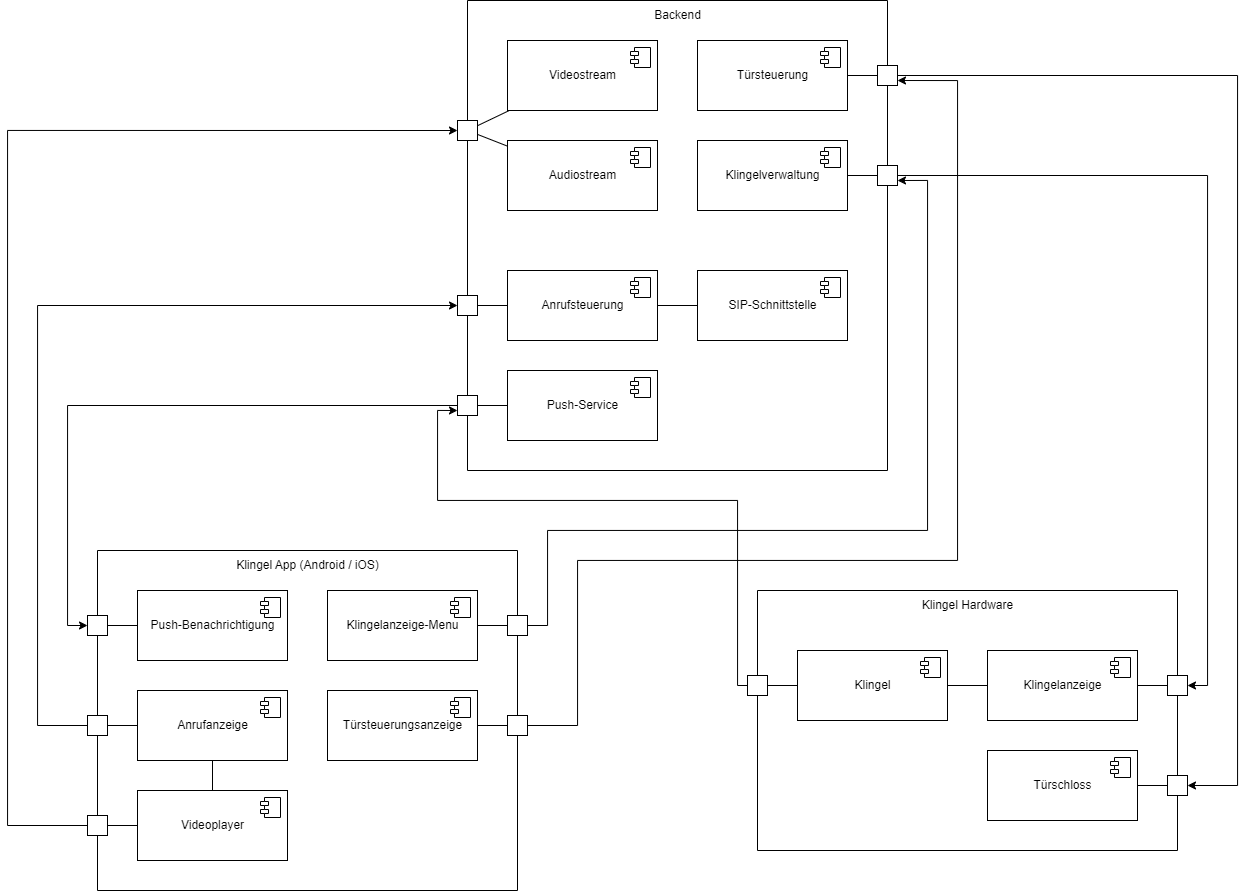

The diagram above was exported from draw.io. Its source (the exported page's mxGraphModel, read from the mxfile embedded in the PNG):
<mxGraphModel dx="2087" dy="899" grid="1" gridSize="10" guides="1" tooltips="1" connect="1" arrows="1" fold="1" page="0" pageScale="1" pageWidth="827" pageHeight="1169" math="0" shadow="0">
  <root>
    <mxCell id="0" />
    <mxCell id="1" parent="0" />
    <mxCell id="9wh1O1opcWLXj4gbVkvc-10" value="" style="swimlane;startSize=0;rounded=0;shadow=0;glass=0;sketch=0;gradientColor=none;" vertex="1" parent="1">
      <mxGeometry x="250" y="210" width="420" height="470" as="geometry">
        <mxRectangle x="240" y="-560" width="50" height="40" as="alternateBounds" />
      </mxGeometry>
    </mxCell>
    <mxCell id="9wh1O1opcWLXj4gbVkvc-46" style="edgeStyle=none;rounded=0;orthogonalLoop=1;jettySize=auto;html=1;entryX=1;entryY=0.5;entryDx=0;entryDy=0;endArrow=none;endFill=0;" edge="1" parent="9wh1O1opcWLXj4gbVkvc-10" source="y6YX-M8lazcvMa9vbHdX-20" target="9wh1O1opcWLXj4gbVkvc-45">
      <mxGeometry relative="1" as="geometry" />
    </mxCell>
    <mxCell id="y6YX-M8lazcvMa9vbHdX-20" value="Push-Service" style="html=1;dropTarget=0;rounded=0;labelBackgroundColor=none;" parent="9wh1O1opcWLXj4gbVkvc-10" vertex="1">
      <mxGeometry x="40" y="370" width="150" height="70" as="geometry" />
    </mxCell>
    <mxCell id="y6YX-M8lazcvMa9vbHdX-21" value="" style="shape=module;jettyWidth=8;jettyHeight=4;rounded=0;labelBackgroundColor=none;" parent="y6YX-M8lazcvMa9vbHdX-20" vertex="1">
      <mxGeometry x="1" width="20" height="20" relative="1" as="geometry">
        <mxPoint x="-27" y="7" as="offset" />
      </mxGeometry>
    </mxCell>
    <mxCell id="9wh1O1opcWLXj4gbVkvc-44" style="edgeStyle=none;rounded=0;orthogonalLoop=1;jettySize=auto;html=1;endArrow=none;endFill=0;" edge="1" parent="9wh1O1opcWLXj4gbVkvc-10" source="y6YX-M8lazcvMa9vbHdX-14" target="9wh1O1opcWLXj4gbVkvc-42">
      <mxGeometry relative="1" as="geometry" />
    </mxCell>
    <mxCell id="y6YX-M8lazcvMa9vbHdX-14" value="Klingelverwaltung" style="html=1;dropTarget=0;rounded=0;labelBackgroundColor=none;" parent="9wh1O1opcWLXj4gbVkvc-10" vertex="1">
      <mxGeometry x="230" y="140" width="150" height="70" as="geometry" />
    </mxCell>
    <mxCell id="y6YX-M8lazcvMa9vbHdX-15" value="" style="shape=module;jettyWidth=8;jettyHeight=4;rounded=0;labelBackgroundColor=none;" parent="y6YX-M8lazcvMa9vbHdX-14" vertex="1">
      <mxGeometry x="1" width="20" height="20" relative="1" as="geometry">
        <mxPoint x="-27" y="7" as="offset" />
      </mxGeometry>
    </mxCell>
    <mxCell id="9wh1O1opcWLXj4gbVkvc-41" style="edgeStyle=none;rounded=0;orthogonalLoop=1;jettySize=auto;html=1;entryX=0;entryY=0.5;entryDx=0;entryDy=0;endArrow=none;endFill=0;" edge="1" parent="9wh1O1opcWLXj4gbVkvc-10" source="y6YX-M8lazcvMa9vbHdX-35" target="9wh1O1opcWLXj4gbVkvc-39">
      <mxGeometry relative="1" as="geometry" />
    </mxCell>
    <mxCell id="y6YX-M8lazcvMa9vbHdX-35" value="Türsteuerung" style="html=1;dropTarget=0;rounded=0;labelBackgroundColor=none;" parent="9wh1O1opcWLXj4gbVkvc-10" vertex="1">
      <mxGeometry x="230" y="40" width="150" height="70" as="geometry" />
    </mxCell>
    <mxCell id="y6YX-M8lazcvMa9vbHdX-36" value="" style="shape=module;jettyWidth=8;jettyHeight=4;rounded=0;labelBackgroundColor=none;" parent="y6YX-M8lazcvMa9vbHdX-35" vertex="1">
      <mxGeometry x="1" width="20" height="20" relative="1" as="geometry">
        <mxPoint x="-27" y="7" as="offset" />
      </mxGeometry>
    </mxCell>
    <mxCell id="y6YX-M8lazcvMa9vbHdX-37" value="SIP-Schnittstelle" style="html=1;dropTarget=0;rounded=0;labelBackgroundColor=none;" parent="9wh1O1opcWLXj4gbVkvc-10" vertex="1">
      <mxGeometry x="230" y="270" width="150" height="70" as="geometry" />
    </mxCell>
    <mxCell id="y6YX-M8lazcvMa9vbHdX-38" value="" style="shape=module;jettyWidth=8;jettyHeight=4;rounded=0;labelBackgroundColor=none;" parent="y6YX-M8lazcvMa9vbHdX-37" vertex="1">
      <mxGeometry x="1" width="20" height="20" relative="1" as="geometry">
        <mxPoint x="-27" y="7" as="offset" />
      </mxGeometry>
    </mxCell>
    <mxCell id="y6YX-M8lazcvMa9vbHdX-40" value="Videostream" style="html=1;dropTarget=0;rounded=0;labelBackgroundColor=none;" parent="9wh1O1opcWLXj4gbVkvc-10" vertex="1">
      <mxGeometry x="40" y="40" width="150" height="70" as="geometry" />
    </mxCell>
    <mxCell id="y6YX-M8lazcvMa9vbHdX-41" value="" style="shape=module;jettyWidth=8;jettyHeight=4;rounded=0;labelBackgroundColor=none;" parent="y6YX-M8lazcvMa9vbHdX-40" vertex="1">
      <mxGeometry x="1" width="20" height="20" relative="1" as="geometry">
        <mxPoint x="-27" y="7" as="offset" />
      </mxGeometry>
    </mxCell>
    <mxCell id="9wh1O1opcWLXj4gbVkvc-34" style="edgeStyle=none;rounded=0;orthogonalLoop=1;jettySize=auto;html=1;endArrow=none;endFill=0;" edge="1" parent="9wh1O1opcWLXj4gbVkvc-10" source="y6YX-M8lazcvMa9vbHdX-45" target="y6YX-M8lazcvMa9vbHdX-37">
      <mxGeometry relative="1" as="geometry" />
    </mxCell>
    <mxCell id="9wh1O1opcWLXj4gbVkvc-37" style="edgeStyle=none;rounded=0;orthogonalLoop=1;jettySize=auto;html=1;entryX=1;entryY=0.5;entryDx=0;entryDy=0;endArrow=none;endFill=0;" edge="1" parent="9wh1O1opcWLXj4gbVkvc-10" source="y6YX-M8lazcvMa9vbHdX-45" target="9wh1O1opcWLXj4gbVkvc-35">
      <mxGeometry relative="1" as="geometry" />
    </mxCell>
    <mxCell id="y6YX-M8lazcvMa9vbHdX-45" value="Anrufsteuerung" style="html=1;dropTarget=0;rounded=0;labelBackgroundColor=none;" parent="9wh1O1opcWLXj4gbVkvc-10" vertex="1">
      <mxGeometry x="40" y="270" width="150" height="70" as="geometry" />
    </mxCell>
    <mxCell id="y6YX-M8lazcvMa9vbHdX-46" value="" style="shape=module;jettyWidth=8;jettyHeight=4;rounded=0;labelBackgroundColor=none;" parent="y6YX-M8lazcvMa9vbHdX-45" vertex="1">
      <mxGeometry x="1" width="20" height="20" relative="1" as="geometry">
        <mxPoint x="-27" y="7" as="offset" />
      </mxGeometry>
    </mxCell>
    <mxCell id="y6YX-M8lazcvMa9vbHdX-49" value="Audiostream" style="html=1;dropTarget=0;rounded=0;labelBackgroundColor=none;" parent="9wh1O1opcWLXj4gbVkvc-10" vertex="1">
      <mxGeometry x="40" y="140" width="150" height="70" as="geometry" />
    </mxCell>
    <mxCell id="y6YX-M8lazcvMa9vbHdX-50" value="" style="shape=module;jettyWidth=8;jettyHeight=4;rounded=0;labelBackgroundColor=none;" parent="y6YX-M8lazcvMa9vbHdX-49" vertex="1">
      <mxGeometry x="1" width="20" height="20" relative="1" as="geometry">
        <mxPoint x="-27" y="7" as="offset" />
      </mxGeometry>
    </mxCell>
    <mxCell id="9wh1O1opcWLXj4gbVkvc-12" value="Backend" style="text;html=1;align=center;verticalAlign=middle;resizable=0;points=[];autosize=1;strokeColor=none;fillColor=none;" vertex="1" parent="9wh1O1opcWLXj4gbVkvc-10">
      <mxGeometry x="175" width="70" height="30" as="geometry" />
    </mxCell>
    <mxCell id="9wh1O1opcWLXj4gbVkvc-35" value="" style="whiteSpace=wrap;html=1;aspect=fixed;rounded=0;shadow=0;glass=0;sketch=0;gradientColor=none;" vertex="1" parent="9wh1O1opcWLXj4gbVkvc-10">
      <mxGeometry x="-10" y="295" width="20" height="20" as="geometry" />
    </mxCell>
    <mxCell id="9wh1O1opcWLXj4gbVkvc-39" value="" style="whiteSpace=wrap;html=1;aspect=fixed;rounded=0;shadow=0;glass=0;sketch=0;gradientColor=none;" vertex="1" parent="9wh1O1opcWLXj4gbVkvc-10">
      <mxGeometry x="410" y="65" width="20" height="20" as="geometry" />
    </mxCell>
    <mxCell id="9wh1O1opcWLXj4gbVkvc-42" value="" style="whiteSpace=wrap;html=1;aspect=fixed;rounded=0;shadow=0;glass=0;sketch=0;gradientColor=none;" vertex="1" parent="9wh1O1opcWLXj4gbVkvc-10">
      <mxGeometry x="410" y="165" width="20" height="20" as="geometry" />
    </mxCell>
    <mxCell id="9wh1O1opcWLXj4gbVkvc-45" value="" style="whiteSpace=wrap;html=1;aspect=fixed;rounded=0;shadow=0;glass=0;sketch=0;gradientColor=none;" vertex="1" parent="9wh1O1opcWLXj4gbVkvc-10">
      <mxGeometry x="-10" y="395" width="20" height="20" as="geometry" />
    </mxCell>
    <mxCell id="9wh1O1opcWLXj4gbVkvc-13" value="" style="whiteSpace=wrap;html=1;aspect=fixed;rounded=0;shadow=0;glass=0;sketch=0;gradientColor=none;" vertex="1" parent="9wh1O1opcWLXj4gbVkvc-10">
      <mxGeometry x="-10" y="120" width="20" height="20" as="geometry" />
    </mxCell>
    <mxCell id="9wh1O1opcWLXj4gbVkvc-16" style="edgeStyle=none;rounded=0;orthogonalLoop=1;jettySize=auto;html=1;endArrow=none;endFill=0;" edge="1" parent="9wh1O1opcWLXj4gbVkvc-10" source="y6YX-M8lazcvMa9vbHdX-40" target="9wh1O1opcWLXj4gbVkvc-13">
      <mxGeometry relative="1" as="geometry" />
    </mxCell>
    <mxCell id="9wh1O1opcWLXj4gbVkvc-17" style="edgeStyle=none;rounded=0;orthogonalLoop=1;jettySize=auto;html=1;endArrow=none;endFill=0;" edge="1" parent="9wh1O1opcWLXj4gbVkvc-10" source="y6YX-M8lazcvMa9vbHdX-49" target="9wh1O1opcWLXj4gbVkvc-13">
      <mxGeometry relative="1" as="geometry" />
    </mxCell>
    <mxCell id="9wh1O1opcWLXj4gbVkvc-22" value="" style="swimlane;startSize=0;rounded=0;shadow=0;glass=0;sketch=0;gradientColor=none;" vertex="1" parent="1">
      <mxGeometry x="540" y="800" width="420" height="260" as="geometry">
        <mxRectangle x="620" y="800" width="50" height="40" as="alternateBounds" />
      </mxGeometry>
    </mxCell>
    <mxCell id="9wh1O1opcWLXj4gbVkvc-23" value="Klingel Hardware" style="text;html=1;align=center;verticalAlign=middle;resizable=0;points=[];autosize=1;strokeColor=none;fillColor=none;" vertex="1" parent="9wh1O1opcWLXj4gbVkvc-22">
      <mxGeometry x="155" width="110" height="30" as="geometry" />
    </mxCell>
    <mxCell id="9wh1O1opcWLXj4gbVkvc-70" style="edgeStyle=orthogonalEdgeStyle;rounded=0;orthogonalLoop=1;jettySize=auto;html=1;endArrow=none;endFill=0;" edge="1" parent="9wh1O1opcWLXj4gbVkvc-22" source="y6YX-M8lazcvMa9vbHdX-12" target="9wh1O1opcWLXj4gbVkvc-69">
      <mxGeometry relative="1" as="geometry" />
    </mxCell>
    <mxCell id="y6YX-M8lazcvMa9vbHdX-12" value="Klingelanzeige" style="html=1;dropTarget=0;rounded=0;labelBackgroundColor=none;" parent="9wh1O1opcWLXj4gbVkvc-22" vertex="1">
      <mxGeometry x="230" y="60" width="150" height="70" as="geometry" />
    </mxCell>
    <mxCell id="y6YX-M8lazcvMa9vbHdX-13" value="" style="shape=module;jettyWidth=8;jettyHeight=4;rounded=0;labelBackgroundColor=none;" parent="y6YX-M8lazcvMa9vbHdX-12" vertex="1">
      <mxGeometry x="1" width="20" height="20" relative="1" as="geometry">
        <mxPoint x="-27" y="7" as="offset" />
      </mxGeometry>
    </mxCell>
    <mxCell id="9wh1O1opcWLXj4gbVkvc-26" style="edgeStyle=none;rounded=0;orthogonalLoop=1;jettySize=auto;html=1;endArrow=none;endFill=0;" edge="1" parent="9wh1O1opcWLXj4gbVkvc-22" source="y6YX-M8lazcvMa9vbHdX-22" target="9wh1O1opcWLXj4gbVkvc-24">
      <mxGeometry relative="1" as="geometry" />
    </mxCell>
    <mxCell id="y6YX-M8lazcvMa9vbHdX-22" value="Klingel" style="html=1;dropTarget=0;rounded=0;labelBackgroundColor=none;" parent="9wh1O1opcWLXj4gbVkvc-22" vertex="1">
      <mxGeometry x="40" y="60" width="150" height="70" as="geometry" />
    </mxCell>
    <mxCell id="y6YX-M8lazcvMa9vbHdX-23" value="" style="shape=module;jettyWidth=8;jettyHeight=4;rounded=0;labelBackgroundColor=none;" parent="y6YX-M8lazcvMa9vbHdX-22" vertex="1">
      <mxGeometry x="1" width="20" height="20" relative="1" as="geometry">
        <mxPoint x="-27" y="7" as="offset" />
      </mxGeometry>
    </mxCell>
    <mxCell id="y6YX-M8lazcvMa9vbHdX-24" style="edgeStyle=orthogonalEdgeStyle;rounded=0;orthogonalLoop=1;jettySize=auto;html=1;labelBackgroundColor=none;fontColor=default;endArrow=none;endFill=0;" parent="9wh1O1opcWLXj4gbVkvc-22" source="y6YX-M8lazcvMa9vbHdX-12" target="y6YX-M8lazcvMa9vbHdX-22" edge="1">
      <mxGeometry relative="1" as="geometry" />
    </mxCell>
    <mxCell id="9wh1O1opcWLXj4gbVkvc-31" style="edgeStyle=none;rounded=0;orthogonalLoop=1;jettySize=auto;html=1;endArrow=none;endFill=0;" edge="1" parent="9wh1O1opcWLXj4gbVkvc-22" source="9wh1O1opcWLXj4gbVkvc-20" target="9wh1O1opcWLXj4gbVkvc-28">
      <mxGeometry relative="1" as="geometry" />
    </mxCell>
    <mxCell id="9wh1O1opcWLXj4gbVkvc-20" value="Türschloss" style="html=1;dropTarget=0;rounded=0;shadow=0;glass=0;sketch=0;gradientColor=none;" vertex="1" parent="9wh1O1opcWLXj4gbVkvc-22">
      <mxGeometry x="230" y="160" width="150" height="70" as="geometry" />
    </mxCell>
    <mxCell id="9wh1O1opcWLXj4gbVkvc-21" value="" style="shape=module;jettyWidth=8;jettyHeight=4;rounded=0;shadow=0;glass=0;sketch=0;gradientColor=none;" vertex="1" parent="9wh1O1opcWLXj4gbVkvc-20">
      <mxGeometry x="1" width="20" height="20" relative="1" as="geometry">
        <mxPoint x="-27" y="7" as="offset" />
      </mxGeometry>
    </mxCell>
    <mxCell id="9wh1O1opcWLXj4gbVkvc-24" value="" style="whiteSpace=wrap;html=1;aspect=fixed;rounded=0;shadow=0;glass=0;sketch=0;gradientColor=none;" vertex="1" parent="9wh1O1opcWLXj4gbVkvc-22">
      <mxGeometry x="-10" y="85" width="20" height="20" as="geometry" />
    </mxCell>
    <mxCell id="9wh1O1opcWLXj4gbVkvc-28" value="" style="whiteSpace=wrap;html=1;aspect=fixed;rounded=0;shadow=0;glass=0;sketch=0;gradientColor=none;" vertex="1" parent="9wh1O1opcWLXj4gbVkvc-22">
      <mxGeometry x="410" y="185" width="20" height="20" as="geometry" />
    </mxCell>
    <mxCell id="9wh1O1opcWLXj4gbVkvc-69" value="" style="whiteSpace=wrap;html=1;aspect=fixed;rounded=0;shadow=0;glass=0;sketch=0;gradientColor=none;" vertex="1" parent="9wh1O1opcWLXj4gbVkvc-22">
      <mxGeometry x="410" y="85" width="20" height="20" as="geometry" />
    </mxCell>
    <mxCell id="9wh1O1opcWLXj4gbVkvc-47" value="" style="swimlane;startSize=0;rounded=0;shadow=0;glass=0;sketch=0;gradientColor=none;" vertex="1" parent="1">
      <mxGeometry x="-120" y="760" width="420" height="340" as="geometry" />
    </mxCell>
    <mxCell id="9wh1O1opcWLXj4gbVkvc-48" value="Klingel App (Android / iOS)" style="text;html=1;align=center;verticalAlign=middle;resizable=0;points=[];autosize=1;strokeColor=none;fillColor=none;" vertex="1" parent="9wh1O1opcWLXj4gbVkvc-47">
      <mxGeometry x="125" width="170" height="30" as="geometry" />
    </mxCell>
    <mxCell id="y6YX-M8lazcvMa9vbHdX-1" value="Anrufanzeige" style="html=1;dropTarget=0;rounded=0;labelBackgroundColor=none;" parent="9wh1O1opcWLXj4gbVkvc-47" vertex="1">
      <mxGeometry x="40" y="140" width="150" height="70" as="geometry" />
    </mxCell>
    <mxCell id="y6YX-M8lazcvMa9vbHdX-2" value="" style="shape=module;jettyWidth=8;jettyHeight=4;rounded=0;labelBackgroundColor=none;" parent="y6YX-M8lazcvMa9vbHdX-1" vertex="1">
      <mxGeometry x="1" width="20" height="20" relative="1" as="geometry">
        <mxPoint x="-27" y="7" as="offset" />
      </mxGeometry>
    </mxCell>
    <mxCell id="9wh1O1opcWLXj4gbVkvc-54" style="edgeStyle=none;rounded=0;orthogonalLoop=1;jettySize=auto;html=1;endArrow=none;endFill=0;" edge="1" parent="9wh1O1opcWLXj4gbVkvc-47" source="y6YX-M8lazcvMa9vbHdX-5" target="9wh1O1opcWLXj4gbVkvc-53">
      <mxGeometry relative="1" as="geometry" />
    </mxCell>
    <mxCell id="y6YX-M8lazcvMa9vbHdX-5" value="Videoplayer" style="html=1;dropTarget=0;rounded=0;labelBackgroundColor=none;" parent="9wh1O1opcWLXj4gbVkvc-47" vertex="1">
      <mxGeometry x="40" y="240" width="150" height="70" as="geometry" />
    </mxCell>
    <mxCell id="y6YX-M8lazcvMa9vbHdX-6" value="" style="shape=module;jettyWidth=8;jettyHeight=4;rounded=0;labelBackgroundColor=none;" parent="y6YX-M8lazcvMa9vbHdX-5" vertex="1">
      <mxGeometry x="1" width="20" height="20" relative="1" as="geometry">
        <mxPoint x="-27" y="7" as="offset" />
      </mxGeometry>
    </mxCell>
    <mxCell id="y6YX-M8lazcvMa9vbHdX-34" style="edgeStyle=orthogonalEdgeStyle;rounded=0;orthogonalLoop=1;jettySize=auto;html=1;labelBackgroundColor=none;fontColor=default;endArrow=none;endFill=0;" parent="9wh1O1opcWLXj4gbVkvc-47" source="y6YX-M8lazcvMa9vbHdX-1" target="y6YX-M8lazcvMa9vbHdX-5" edge="1">
      <mxGeometry relative="1" as="geometry" />
    </mxCell>
    <mxCell id="y6YX-M8lazcvMa9vbHdX-16" value="Klingelanzeige-Menu" style="html=1;dropTarget=0;rounded=0;labelBackgroundColor=none;" parent="9wh1O1opcWLXj4gbVkvc-47" vertex="1">
      <mxGeometry x="230" y="40" width="150" height="70" as="geometry" />
    </mxCell>
    <mxCell id="y6YX-M8lazcvMa9vbHdX-17" value="" style="shape=module;jettyWidth=8;jettyHeight=4;rounded=0;labelBackgroundColor=none;" parent="y6YX-M8lazcvMa9vbHdX-16" vertex="1">
      <mxGeometry x="1" width="20" height="20" relative="1" as="geometry">
        <mxPoint x="-27" y="7" as="offset" />
      </mxGeometry>
    </mxCell>
    <mxCell id="9wh1O1opcWLXj4gbVkvc-50" style="edgeStyle=none;rounded=0;orthogonalLoop=1;jettySize=auto;html=1;entryX=1;entryY=0.5;entryDx=0;entryDy=0;endArrow=none;endFill=0;" edge="1" parent="9wh1O1opcWLXj4gbVkvc-47" source="y6YX-M8lazcvMa9vbHdX-29" target="9wh1O1opcWLXj4gbVkvc-49">
      <mxGeometry relative="1" as="geometry" />
    </mxCell>
    <mxCell id="y6YX-M8lazcvMa9vbHdX-29" value="Push-Benachrichtigung" style="html=1;dropTarget=0;rounded=0;labelBackgroundColor=none;" parent="9wh1O1opcWLXj4gbVkvc-47" vertex="1">
      <mxGeometry x="40" y="40" width="150" height="70" as="geometry" />
    </mxCell>
    <mxCell id="y6YX-M8lazcvMa9vbHdX-30" value="" style="shape=module;jettyWidth=8;jettyHeight=4;rounded=0;labelBackgroundColor=none;" parent="y6YX-M8lazcvMa9vbHdX-29" vertex="1">
      <mxGeometry x="1" width="20" height="20" relative="1" as="geometry">
        <mxPoint x="-27" y="7" as="offset" />
      </mxGeometry>
    </mxCell>
    <mxCell id="9wh1O1opcWLXj4gbVkvc-49" value="" style="whiteSpace=wrap;html=1;aspect=fixed;rounded=0;shadow=0;glass=0;sketch=0;gradientColor=none;" vertex="1" parent="9wh1O1opcWLXj4gbVkvc-47">
      <mxGeometry x="-10" y="65" width="20" height="20" as="geometry" />
    </mxCell>
    <mxCell id="9wh1O1opcWLXj4gbVkvc-51" value="Türsteuerungsanzeige" style="html=1;dropTarget=0;rounded=0;shadow=0;glass=0;sketch=0;gradientColor=none;" vertex="1" parent="9wh1O1opcWLXj4gbVkvc-47">
      <mxGeometry x="230" y="140" width="150" height="70" as="geometry" />
    </mxCell>
    <mxCell id="9wh1O1opcWLXj4gbVkvc-52" value="" style="shape=module;jettyWidth=8;jettyHeight=4;rounded=0;shadow=0;glass=0;sketch=0;gradientColor=none;" vertex="1" parent="9wh1O1opcWLXj4gbVkvc-51">
      <mxGeometry x="1" width="20" height="20" relative="1" as="geometry">
        <mxPoint x="-27" y="7" as="offset" />
      </mxGeometry>
    </mxCell>
    <mxCell id="9wh1O1opcWLXj4gbVkvc-53" value="" style="whiteSpace=wrap;html=1;aspect=fixed;rounded=0;shadow=0;glass=0;sketch=0;gradientColor=none;" vertex="1" parent="9wh1O1opcWLXj4gbVkvc-47">
      <mxGeometry x="-10" y="265" width="20" height="20" as="geometry" />
    </mxCell>
    <mxCell id="9wh1O1opcWLXj4gbVkvc-55" value="" style="whiteSpace=wrap;html=1;aspect=fixed;rounded=0;shadow=0;glass=0;sketch=0;gradientColor=none;" vertex="1" parent="9wh1O1opcWLXj4gbVkvc-47">
      <mxGeometry x="-10" y="165" width="20" height="20" as="geometry" />
    </mxCell>
    <mxCell id="9wh1O1opcWLXj4gbVkvc-58" value="" style="whiteSpace=wrap;html=1;aspect=fixed;rounded=0;shadow=0;glass=0;sketch=0;gradientColor=none;" vertex="1" parent="9wh1O1opcWLXj4gbVkvc-47">
      <mxGeometry x="410" y="165" width="20" height="20" as="geometry" />
    </mxCell>
    <mxCell id="9wh1O1opcWLXj4gbVkvc-59" value="" style="whiteSpace=wrap;html=1;aspect=fixed;rounded=0;shadow=0;glass=0;sketch=0;gradientColor=none;" vertex="1" parent="9wh1O1opcWLXj4gbVkvc-47">
      <mxGeometry x="410" y="65" width="20" height="20" as="geometry" />
    </mxCell>
    <mxCell id="9wh1O1opcWLXj4gbVkvc-63" style="edgeStyle=none;rounded=0;orthogonalLoop=1;jettySize=auto;html=1;endArrow=none;endFill=0;" edge="1" parent="9wh1O1opcWLXj4gbVkvc-47" source="y6YX-M8lazcvMa9vbHdX-1" target="9wh1O1opcWLXj4gbVkvc-55">
      <mxGeometry relative="1" as="geometry" />
    </mxCell>
    <mxCell id="9wh1O1opcWLXj4gbVkvc-62" style="edgeStyle=none;rounded=0;orthogonalLoop=1;jettySize=auto;html=1;entryX=0;entryY=0.5;entryDx=0;entryDy=0;endArrow=none;endFill=0;" edge="1" parent="9wh1O1opcWLXj4gbVkvc-47" source="9wh1O1opcWLXj4gbVkvc-51" target="9wh1O1opcWLXj4gbVkvc-58">
      <mxGeometry relative="1" as="geometry" />
    </mxCell>
    <mxCell id="9wh1O1opcWLXj4gbVkvc-61" style="edgeStyle=none;rounded=0;orthogonalLoop=1;jettySize=auto;html=1;endArrow=none;endFill=0;" edge="1" parent="9wh1O1opcWLXj4gbVkvc-47" source="y6YX-M8lazcvMa9vbHdX-16" target="9wh1O1opcWLXj4gbVkvc-59">
      <mxGeometry relative="1" as="geometry" />
    </mxCell>
    <mxCell id="9wh1O1opcWLXj4gbVkvc-71" style="edgeStyle=orthogonalEdgeStyle;rounded=0;orthogonalLoop=1;jettySize=auto;html=1;entryX=1;entryY=0.5;entryDx=0;entryDy=0;endArrow=classic;endFill=1;" edge="1" parent="1" source="9wh1O1opcWLXj4gbVkvc-42" target="9wh1O1opcWLXj4gbVkvc-69">
      <mxGeometry relative="1" as="geometry" />
    </mxCell>
    <mxCell id="9wh1O1opcWLXj4gbVkvc-72" style="edgeStyle=orthogonalEdgeStyle;rounded=0;orthogonalLoop=1;jettySize=auto;html=1;entryX=1;entryY=0.5;entryDx=0;entryDy=0;endArrow=classic;endFill=1;" edge="1" parent="1" source="9wh1O1opcWLXj4gbVkvc-39" target="9wh1O1opcWLXj4gbVkvc-28">
      <mxGeometry relative="1" as="geometry">
        <Array as="points">
          <mxPoint x="1020" y="285" />
          <mxPoint x="1020" y="995" />
        </Array>
      </mxGeometry>
    </mxCell>
    <mxCell id="9wh1O1opcWLXj4gbVkvc-74" style="edgeStyle=orthogonalEdgeStyle;rounded=0;orthogonalLoop=1;jettySize=auto;html=1;endArrow=classic;endFill=1;" edge="1" parent="1" source="9wh1O1opcWLXj4gbVkvc-53">
      <mxGeometry relative="1" as="geometry">
        <mxPoint x="240" y="340" as="targetPoint" />
        <Array as="points">
          <mxPoint x="-210" y="1035" />
          <mxPoint x="-210" y="340" />
        </Array>
      </mxGeometry>
    </mxCell>
    <mxCell id="9wh1O1opcWLXj4gbVkvc-75" style="edgeStyle=orthogonalEdgeStyle;rounded=0;orthogonalLoop=1;jettySize=auto;html=1;entryX=0;entryY=0.5;entryDx=0;entryDy=0;endArrow=classic;endFill=1;" edge="1" parent="1" source="9wh1O1opcWLXj4gbVkvc-55" target="9wh1O1opcWLXj4gbVkvc-35">
      <mxGeometry relative="1" as="geometry">
        <Array as="points">
          <mxPoint x="-180" y="935" />
          <mxPoint x="-180" y="515" />
        </Array>
      </mxGeometry>
    </mxCell>
    <mxCell id="9wh1O1opcWLXj4gbVkvc-76" style="edgeStyle=orthogonalEdgeStyle;rounded=0;orthogonalLoop=1;jettySize=auto;html=1;entryX=0;entryY=0.5;entryDx=0;entryDy=0;endArrow=classic;endFill=1;" edge="1" parent="1" source="9wh1O1opcWLXj4gbVkvc-45" target="9wh1O1opcWLXj4gbVkvc-49">
      <mxGeometry relative="1" as="geometry" />
    </mxCell>
    <mxCell id="9wh1O1opcWLXj4gbVkvc-77" style="edgeStyle=orthogonalEdgeStyle;rounded=0;orthogonalLoop=1;jettySize=auto;html=1;entryX=0;entryY=0.75;entryDx=0;entryDy=0;endArrow=classic;endFill=1;" edge="1" parent="1" source="9wh1O1opcWLXj4gbVkvc-24" target="9wh1O1opcWLXj4gbVkvc-45">
      <mxGeometry relative="1" as="geometry">
        <Array as="points">
          <mxPoint x="520" y="895" />
          <mxPoint x="520" y="710" />
          <mxPoint x="220" y="710" />
          <mxPoint x="220" y="620" />
        </Array>
      </mxGeometry>
    </mxCell>
    <mxCell id="9wh1O1opcWLXj4gbVkvc-80" style="edgeStyle=orthogonalEdgeStyle;rounded=0;orthogonalLoop=1;jettySize=auto;html=1;entryX=1;entryY=0.75;entryDx=0;entryDy=0;endArrow=classic;endFill=1;" edge="1" parent="1" source="9wh1O1opcWLXj4gbVkvc-58" target="9wh1O1opcWLXj4gbVkvc-39">
      <mxGeometry relative="1" as="geometry">
        <Array as="points">
          <mxPoint x="360" y="935" />
          <mxPoint x="360" y="770" />
          <mxPoint x="740" y="770" />
          <mxPoint x="740" y="290" />
        </Array>
      </mxGeometry>
    </mxCell>
    <mxCell id="9wh1O1opcWLXj4gbVkvc-81" style="edgeStyle=orthogonalEdgeStyle;rounded=0;orthogonalLoop=1;jettySize=auto;html=1;entryX=1;entryY=0.75;entryDx=0;entryDy=0;endArrow=classic;endFill=1;" edge="1" parent="1" source="9wh1O1opcWLXj4gbVkvc-59" target="9wh1O1opcWLXj4gbVkvc-42">
      <mxGeometry relative="1" as="geometry">
        <Array as="points">
          <mxPoint x="330" y="835" />
          <mxPoint x="330" y="740" />
          <mxPoint x="710" y="740" />
          <mxPoint x="710" y="390" />
        </Array>
      </mxGeometry>
    </mxCell>
  </root>
</mxGraphModel>